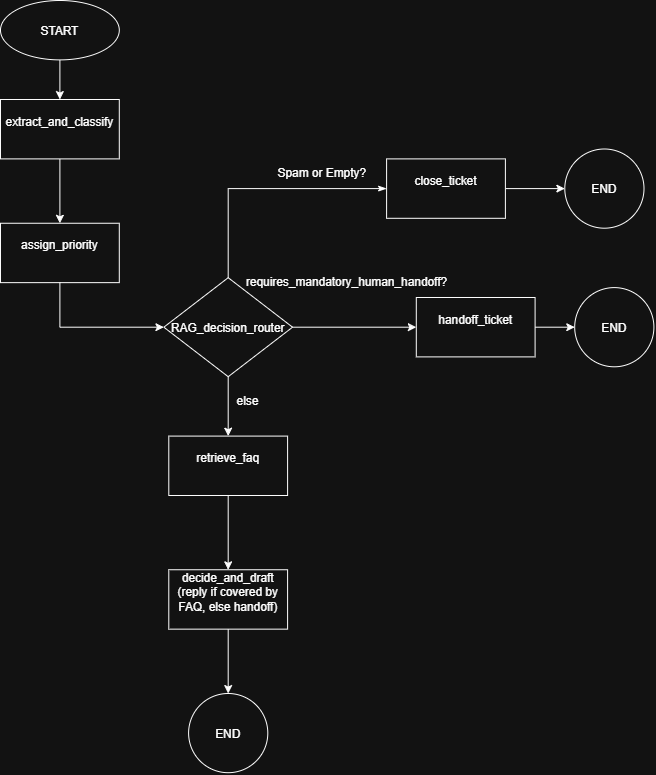

The diagram above was exported from draw.io. Its source (the exported page's mxGraphModel, read from the mxfile embedded in the PNG):
<mxGraphModel dx="1368" dy="754" grid="1" gridSize="10" guides="1" tooltips="1" connect="1" arrows="1" fold="1" page="1" pageScale="1" pageWidth="850" pageHeight="1100" math="0" shadow="0">
  <root>
    <mxCell id="0" />
    <mxCell id="1" parent="0" />
    <mxCell id="CPj1yryUzy4n2fr47eSZ-7" edge="1" parent="1" source="CPj1yryUzy4n2fr47eSZ-1" style="edgeStyle=orthogonalEdgeStyle;rounded=0;orthogonalLoop=1;jettySize=auto;html=1;" target="CPj1yryUzy4n2fr47eSZ-6" value="">
      <mxGeometry relative="1" as="geometry" />
    </mxCell>
    <mxCell id="CPj1yryUzy4n2fr47eSZ-1" parent="1" style="ellipse;whiteSpace=wrap;html=1;shapeInside=1;" value="START" vertex="1">
      <mxGeometry height="60" width="120" x="130" y="90" as="geometry" />
    </mxCell>
    <mxCell id="CPj1yryUzy4n2fr47eSZ-9" edge="1" parent="1" source="CPj1yryUzy4n2fr47eSZ-6" style="edgeStyle=orthogonalEdgeStyle;rounded=0;orthogonalLoop=1;jettySize=auto;html=1;" target="CPj1yryUzy4n2fr47eSZ-8" value="">
      <mxGeometry relative="1" as="geometry" />
    </mxCell>
    <mxCell id="CPj1yryUzy4n2fr47eSZ-6" parent="1" style="whiteSpace=wrap;html=1;" value="&lt;div&gt;extract_and_classify&lt;/div&gt;&lt;div&gt;&lt;br&gt;&lt;/div&gt;" vertex="1">
      <mxGeometry height="60" width="120" x="130" y="190" as="geometry" />
    </mxCell>
    <mxCell id="CPj1yryUzy4n2fr47eSZ-8" parent="1" style="whiteSpace=wrap;html=1;" value="&lt;div&gt;assign_priority&lt;/div&gt;&lt;div&gt;&lt;br&gt;&lt;/div&gt;" vertex="1">
      <mxGeometry height="60" width="120" x="130" y="315" as="geometry" />
    </mxCell>
    <mxCell id="CPj1yryUzy4n2fr47eSZ-13" edge="1" parent="1" source="CPj1yryUzy4n2fr47eSZ-8" style="edgeStyle=orthogonalEdgeStyle;rounded=0;orthogonalLoop=1;jettySize=auto;html=1;exitX=0.5;exitY=1;exitDx=0;exitDy=0;" target="CPj1yryUzy4n2fr47eSZ-12" value="">
      <mxGeometry relative="1" as="geometry">
        <mxPoint x="250" y="470" as="sourcePoint" />
      </mxGeometry>
    </mxCell>
    <mxCell id="CPj1yryUzy4n2fr47eSZ-19" edge="1" parent="1" source="CPj1yryUzy4n2fr47eSZ-12" style="edgeStyle=orthogonalEdgeStyle;rounded=0;orthogonalLoop=1;jettySize=auto;html=1;" target="CPj1yryUzy4n2fr47eSZ-18" value="">
      <mxGeometry relative="1" as="geometry" />
    </mxCell>
    <mxCell id="CPj1yryUzy4n2fr47eSZ-21" edge="1" parent="1" source="CPj1yryUzy4n2fr47eSZ-12" style="edgeStyle=orthogonalEdgeStyle;rounded=0;orthogonalLoop=1;jettySize=auto;html=1;" target="CPj1yryUzy4n2fr47eSZ-20" value="">
      <mxGeometry relative="1" as="geometry" />
    </mxCell>
    <mxCell id="CPj1yryUzy4n2fr47eSZ-12" parent="1" style="rhombus;whiteSpace=wrap;html=1;shapeInside=1;" value="RAG_decision_router" vertex="1">
      <mxGeometry height="100" width="130" x="295" y="370" as="geometry" />
    </mxCell>
    <mxCell id="CPj1yryUzy4n2fr47eSZ-16" edge="1" parent="1" source="CPj1yryUzy4n2fr47eSZ-14" style="edgeStyle=orthogonalEdgeStyle;rounded=0;orthogonalLoop=1;jettySize=auto;html=1;entryX=0.5;entryY=0;entryDx=0;entryDy=0;exitX=0;exitY=0.5;exitDx=0;exitDy=0;startArrow=classicThin;startFill=1;endArrow=none;endFill=0;" target="CPj1yryUzy4n2fr47eSZ-12">
      <mxGeometry relative="1" as="geometry" />
    </mxCell>
    <mxCell id="CPj1yryUzy4n2fr47eSZ-23" edge="1" parent="1" source="CPj1yryUzy4n2fr47eSZ-14" style="edgeStyle=orthogonalEdgeStyle;rounded=0;orthogonalLoop=1;jettySize=auto;html=1;" target="CPj1yryUzy4n2fr47eSZ-22" value="">
      <mxGeometry relative="1" as="geometry" />
    </mxCell>
    <mxCell id="CPj1yryUzy4n2fr47eSZ-14" parent="1" style="whiteSpace=wrap;html=1;" value="&lt;div&gt;close_ticket&lt;/div&gt;&lt;div&gt;&lt;br&gt;&lt;/div&gt;" vertex="1">
      <mxGeometry height="60" width="120" x="520" y="250" as="geometry" />
    </mxCell>
    <mxCell id="CPj1yryUzy4n2fr47eSZ-25" edge="1" parent="1" source="CPj1yryUzy4n2fr47eSZ-18" style="edgeStyle=orthogonalEdgeStyle;rounded=0;orthogonalLoop=1;jettySize=auto;html=1;" target="CPj1yryUzy4n2fr47eSZ-24" value="">
      <mxGeometry relative="1" as="geometry" />
    </mxCell>
    <mxCell id="CPj1yryUzy4n2fr47eSZ-18" parent="1" style="whiteSpace=wrap;html=1;" value="&lt;div&gt;handoff_ticket&lt;/div&gt;&lt;div&gt;&lt;br&gt;&lt;/div&gt;" vertex="1">
      <mxGeometry height="60" width="120" x="550" y="390" as="geometry" />
    </mxCell>
    <mxCell id="CPj1yryUzy4n2fr47eSZ-27" edge="1" parent="1" source="CPj1yryUzy4n2fr47eSZ-20" style="edgeStyle=orthogonalEdgeStyle;rounded=0;orthogonalLoop=1;jettySize=auto;html=1;" target="CPj1yryUzy4n2fr47eSZ-26" value="">
      <mxGeometry relative="1" as="geometry" />
    </mxCell>
    <mxCell id="CPj1yryUzy4n2fr47eSZ-20" parent="1" style="whiteSpace=wrap;html=1;" value="&lt;div&gt;retrieve_faq&lt;/div&gt;&lt;div&gt;&lt;br&gt;&lt;/div&gt;" vertex="1">
      <mxGeometry height="60" width="120" x="300" y="530" as="geometry" />
    </mxCell>
    <mxCell id="CPj1yryUzy4n2fr47eSZ-22" parent="1" style="ellipse;whiteSpace=wrap;html=1;shapeInside=1;" value="END" vertex="1">
      <mxGeometry height="80" width="80" x="700" y="240" as="geometry" />
    </mxCell>
    <mxCell id="CPj1yryUzy4n2fr47eSZ-24" parent="1" style="ellipse;whiteSpace=wrap;html=1;shapeInside=1;" value="END" vertex="1">
      <mxGeometry height="80" width="80" x="710" y="380" as="geometry" />
    </mxCell>
    <mxCell id="CPj1yryUzy4n2fr47eSZ-29" edge="1" parent="1" source="CPj1yryUzy4n2fr47eSZ-26" style="edgeStyle=orthogonalEdgeStyle;rounded=0;orthogonalLoop=1;jettySize=auto;html=1;" target="CPj1yryUzy4n2fr47eSZ-28" value="">
      <mxGeometry relative="1" as="geometry" />
    </mxCell>
    <mxCell id="CPj1yryUzy4n2fr47eSZ-26" parent="1" style="whiteSpace=wrap;html=1;" value="&lt;div&gt;&lt;div&gt;decide_and_draft&lt;/div&gt;&lt;/div&gt;&lt;div&gt;(reply if covered by FAQ, else handoff)&lt;/div&gt;&lt;div&gt;&lt;br&gt;&lt;/div&gt;" vertex="1">
      <mxGeometry height="60" width="120" x="300" y="665" as="geometry" />
    </mxCell>
    <mxCell id="CPj1yryUzy4n2fr47eSZ-28" parent="1" style="ellipse;whiteSpace=wrap;html=1;shapeInside=1;" value="END" vertex="1">
      <mxGeometry height="80" width="80" x="320" y="790" as="geometry" />
    </mxCell>
    <mxCell id="CPj1yryUzy4n2fr47eSZ-30" parent="1" style="text;html=1;whiteSpace=wrap;strokeColor=none;fillColor=none;align=center;verticalAlign=middle;rounded=0;" value="Spam or Empty?" vertex="1">
      <mxGeometry height="30" width="110" x="400" y="250" as="geometry" />
    </mxCell>
    <mxCell id="CPj1yryUzy4n2fr47eSZ-31" parent="1" style="text;html=1;whiteSpace=wrap;strokeColor=none;fillColor=none;align=center;verticalAlign=middle;rounded=0;" value="requires_mandatory_human_handoff?" vertex="1">
      <mxGeometry height="30" width="60" x="450" y="360" as="geometry" />
    </mxCell>
    <mxCell id="CPj1yryUzy4n2fr47eSZ-32" parent="1" style="text;html=1;whiteSpace=wrap;strokeColor=none;fillColor=none;align=center;verticalAlign=middle;rounded=0;" value="else" vertex="1">
      <mxGeometry height="30" width="60" x="350" y="480" as="geometry" />
    </mxCell>
  </root>
</mxGraphModel>